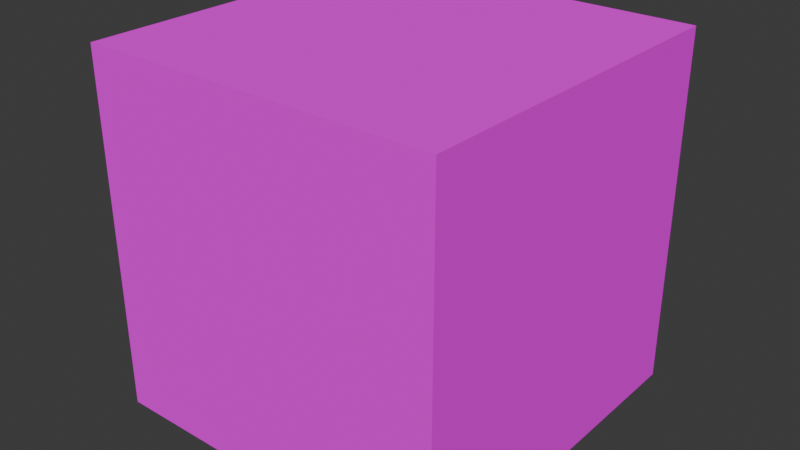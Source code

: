 # Source: CrateExport.blend  (saved by Blender 4.3.34; exported with 4.5.12 LTS)
import bpy
from mathutils import Matrix  # noqa: F401  (used for matrix-valued properties, if any)

bpy.ops.wm.read_factory_settings(use_empty=True)
scene = bpy.context.scene
scene.name = 'Scene'

# ---- images (referenced by path relative to the original .blend; pixels are not part of the script)
import os
ASSET_DIR = os.environ.get("B2B_ASSET_DIR", "")  # directory of the original .blend (textures are referenced by path, not embedded)
HERE = os.path.dirname(os.path.abspath(__file__))  # packed textures are extracted next to this script under _unpacked/

def load_image(name, relpath, width, height, colorspace="sRGB"):
    """Load a texture the original file referenced (path relative to the .blend, or extracted next to this script)."""
    p = next((c for c in (os.path.join(HERE, relpath), os.path.join(ASSET_DIR, relpath)) if relpath and os.path.exists(c)), "")
    if p:
        img = bpy.data.images.load(p, check_existing=True)
        img.name = name
    else:  # same state as the original file: an image datablock whose file is absent (Cycles renders it pink)
        img = bpy.data.images.new(name, width, height)
        img.source = "FILE"
        img.filepath = "//" + (relpath or name)
    img.colorspace_settings.name = colorspace
    return img
img_g14t_png = load_image('g14t.png', 'g14t.png', 1024, 1024, 'sRGB')

# ---- materials (node trees are filled in below, after node groups)
mat_pskmat0 = bpy.data.materials.new('pskmat0')
mat_pskmat0.diffuse_color = (0.64, 0.64, 0.64, 1.0)
mat_pskmat0.roughness = 0.69

# ---- material node trees
mat_pskmat0.use_nodes = True; mat_pskmat0.node_tree.nodes.clear()
_N = mat_pskmat0.node_tree.nodes; _L = mat_pskmat0.node_tree.links
n0 = _N.new('ShaderNodeBsdfPrincipled'); n0.name = 'Principled BSDF'; n0.location = (0, 300)
n0.inputs[2].default_value = 0.69
n0.inputs[3].default_value = 1.0
n1 = _N.new('ShaderNodeOutputMaterial'); n1.name = 'Material Output'; n1.location = (280, 300)
n2 = _N.new('ShaderNodeTexImage'); n2.name = 'Image Texture'; n2.location = (-480, 277)
n2.image = img_g14t_png
_L.new(n2.outputs[0], n0.inputs[0])
_L.new(n0.outputs[0], n1.inputs[0])
n1.is_active_output = True

# ---- world
world_world = bpy.data.worlds.new('World'); scene.world = world_world
world_world.use_nodes = True; world_world.node_tree.nodes.clear()
_N = world_world.node_tree.nodes; _L = world_world.node_tree.links
n0 = _N.new('ShaderNodeOutputWorld'); n0.name = 'World Output'; n0.location = (200, 100)
n1 = _N.new('ShaderNodeBackground'); n1.name = 'Background'; n1.location = (-200, 100)
n1.inputs[0].default_value = (0.05088, 0.05088, 0.05088, 1.0)
_L.new(n1.outputs[0], n0.inputs[0])
n0.is_active_output = True
world_world.color = (0.05088, 0.05088, 0.05088)
world_world.sun_shadow_jitter_overblur = 0.0

# ---- meshes
me_g14 = bpy.data.meshes.new('g14')
me_g14.from_pydata([(0.35, -0.35, 0.7), (0.35, 0.35, -2.642e-08), (0.35, 0.35, 0.7), (0.35, -0.35, 2.642e-08), (-0.35, -0.35, 0.7), (0.35, 0.35, 0.7), (-0.35, 0.35, 0.7), (0.35, -0.35, 0.7), (-0.35, -0.35, 2.642e-08), (-0.35, 0.35, 0.7), (-0.35, 0.35, -2.642e-08), (-0.35, -0.35, 0.7), (0.35, -0.35, 2.642e-08), (-0.35, 0.35, -2.642e-08), (0.35, 0.35, -2.642e-08), (-0.35, -0.35, 2.642e-08), (0.35, 0.35, 0.7), (-0.35, 0.35, -2.642e-08), (-0.35, 0.35, 0.7), (0.35, 0.35, -2.642e-08), (-0.35, -0.35, 0.7), (0.35, -0.35, 2.642e-08), (0.35, -0.35, 0.7), (-0.35, -0.35, 2.642e-08)], [], [(1, 2, 0), (3, 1, 0), (5, 6, 4), (7, 5, 4), (9, 10, 8), (11, 9, 8), (13, 14, 12), (15, 13, 12), (17, 18, 16), (19, 17, 16), (21, 22, 20), (23, 21, 20)])
_uv = me_g14.uv_layers.new(name='UVMap')
_uv.uv.foreach_set('vector', [1.0, 0.0, 1.0, 1.0, 0.0, 1.0, 0.0, 0.0, 1.0, 0.0, 0.0, 1.0, 1.0, 1.0, 1.0, 2.0, 0.0, 2.0, 0.0, 1.0, 1.0, 1.0, 0.0, 2.0, 0.0, 3.0, 0.0, 2.0, 1.0, 2.0, 1.0, 3.0, 0.0, 3.0, 1.0, 2.0, 1.0, 3.0, 1.0, 4.0, 0.0, 4.0, 0.0, 3.0, 1.0, 3.0, 0.0, 4.0, 2.0, 0.0, 2.0, 1.0, 1.0, 1.0, 1.0, 0.0, 2.0, 0.0, 1.0, 1.0, 0.0, 0.0, 0.0, 1.0, -1.0, 1.0, -1.0, 0.0, 0.0, 0.0, -1.0, 1.0])
me_g14.materials.append(mat_pskmat0)
me_g14.update()

# ---- objects
ob_crate = bpy.data.objects.new('Crate', me_g14)

# ---- transforms, parenting, visibility, modifiers, constraints
ob_crate.location = (0.0, 0.0, 0.0)

# ---- collection membership
scene.collection.objects.link(ob_crate)

# ---- scene / render settings (as saved in the file)
scene.frame_start = 1; scene.frame_end = 250; scene.frame_set(1)
scene.render.engine = 'BLENDER_EEVEE_NEXT'
bpy.context.view_layer.update()

# ---- added for rendering (the .blend has no active camera and no usable light): camera, sun
cam_auto = bpy.data.cameras.new('AutoCamera')
cam_auto.lens = 50.0
cam_auto.sensor_width = 36.0
cam_auto.clip_end = 1000.0
ob_auto_camera = bpy.data.objects.new('AutoCamera', cam_auto)
scene.collection.objects.link(ob_auto_camera)
ob_auto_camera.location = (1.12178, -1.34613, 1.24742)
ob_auto_camera.rotation_euler = (1.09748, -7.21219e-08, 0.694738)
scene.camera = ob_auto_camera
light_auto_sun = bpy.data.lights.new('AutoSun', 'SUN')
light_auto_sun.energy = 3.0
light_auto_sun.angle = 0.0523599
ob_auto_sun = bpy.data.objects.new('AutoSun', light_auto_sun)
scene.collection.objects.link(ob_auto_sun)
ob_auto_sun.rotation_euler = (0.872665, 0.174533, 0.523599)
bpy.context.view_layer.update()
